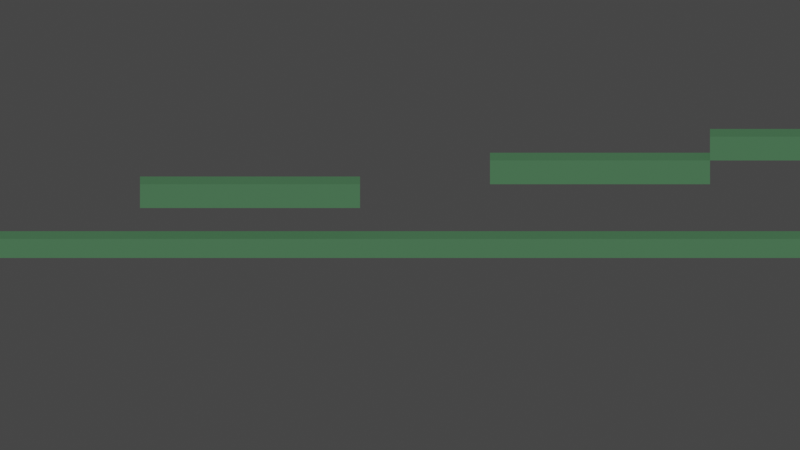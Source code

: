 # Source: Headless2D.blend  (saved by Blender 3.6.14; exported with 4.5.12 LTS)
import bpy
from mathutils import Matrix  # noqa: F401  (used for matrix-valued properties, if any)

bpy.ops.wm.read_factory_settings(use_empty=True)
scene = bpy.context.scene
scene.name = 'Scene'

# ---- collections
col_collection = bpy.data.collections.new('Collection'); scene.collection.children.link(col_collection)

# ---- materials (node trees are filled in below, after node groups)
mat_be_2d_ground = bpy.data.materials.new('BE_2D_Ground')
mat_be_2d_ground.use_transparent_shadow = False
mat_be_2d_ground.diffuse_color = (0.18, 0.45, 0.22, 1.0)
mat_be_2d_player = bpy.data.materials.new('BE_2D_Player')
mat_be_2d_player.use_transparent_shadow = False
mat_be_2d_player.diffuse_color = (0.1, 0.34, 0.95, 1.0)
mat_be_2d_goal = bpy.data.materials.new('BE_2D_Goal')
mat_be_2d_goal.use_transparent_shadow = False
mat_be_2d_goal.diffuse_color = (1.0, 0.78, 0.15, 1.0)

# ---- material node trees

# ---- world
world_world = bpy.data.worlds.new('World'); scene.world = world_world
world_world.use_nodes = True; world_world.node_tree.nodes.clear()
_N = world_world.node_tree.nodes; _L = world_world.node_tree.links
n0 = _N.new('ShaderNodeOutputWorld'); n0.name = 'World Output'; n0.location = (300, 300)
n1 = _N.new('ShaderNodeBackground'); n1.name = 'Background'; n1.location = (10, 300)
n1.inputs[0].default_value = (0.05088, 0.05088, 0.05088, 1.0)
_L.new(n1.outputs[0], n0.inputs[0])
n0.is_active_output = True
world_world.color = (0.05088, 0.05088, 0.05088)
world_world.use_sun_shadow = False
world_world.sun_shadow_jitter_overblur = 0.0

# ---- cameras
cam_camera_001 = bpy.data.cameras.new('Camera.001')
cam_camera_001.type = 'ORTHO'
cam_camera_001.ortho_scale = 8.0

# ---- lights
light_sun = bpy.data.lights.new('Sun', 'SUN')
light_sun.transmission_factor = 0.0
light_sun.use_shadow = False
light_sun.energy = 1.0

# ---- meshes
me_cube_001 = bpy.data.meshes.new('Cube.001')
me_cube_001.from_pydata([(-9.0, -0.125, -0.1), (-9.0, -0.125, 0.1), (-9.0, 0.125, -0.1), (-9.0, 0.125, 0.1), (9.0, -0.125, -0.1), (9.0, -0.125, 0.1), (9.0, 0.125, -0.1), (9.0, 0.125, 0.1)], [], [(0, 1, 3, 2), (2, 3, 7, 6), (6, 7, 5, 4), (4, 5, 1, 0), (2, 6, 4, 0), (7, 3, 1, 5)])
_uv = me_cube_001.uv_layers.new(name='UVMap')
_uv.uv.foreach_set('vector', [0.375, 0.0, 0.625, 0.0, 0.625, 0.25, 0.375, 0.25, 0.375, 0.25, 0.625, 0.25, 0.625, 0.5, 0.375, 0.5, 0.375, 0.5, 0.625, 0.5, 0.625, 0.75, 0.375, 0.75, 0.375, 0.75, 0.625, 0.75, 0.625, 1.0, 0.375, 1.0, 0.125, 0.5, 0.375, 0.5, 0.375, 0.75, 0.125, 0.75, 0.625, 0.5, 0.875, 0.5, 0.875, 0.75, 0.625, 0.75])
me_cube_001.materials.append(mat_be_2d_ground)
me_cube_001.update()
me_cube_002 = bpy.data.meshes.new('Cube.002')
me_cube_002.from_pydata([(-0.35, -0.125, -0.65), (-0.35, -0.125, 0.65), (-0.35, 0.125, -0.65), (-0.35, 0.125, 0.65), (0.35, -0.125, -0.65), (0.35, -0.125, 0.65), (0.35, 0.125, -0.65), (0.35, 0.125, 0.65)], [], [(0, 1, 3, 2), (2, 3, 7, 6), (6, 7, 5, 4), (4, 5, 1, 0), (2, 6, 4, 0), (7, 3, 1, 5)])
_uv = me_cube_002.uv_layers.new(name='UVMap')
_uv.uv.foreach_set('vector', [0.375, 0.0, 0.625, 0.0, 0.625, 0.25, 0.375, 0.25, 0.375, 0.25, 0.625, 0.25, 0.625, 0.5, 0.375, 0.5, 0.375, 0.5, 0.625, 0.5, 0.625, 0.75, 0.375, 0.75, 0.375, 0.75, 0.625, 0.75, 0.625, 1.0, 0.375, 1.0, 0.125, 0.5, 0.375, 0.5, 0.375, 0.75, 0.125, 0.75, 0.625, 0.5, 0.875, 0.5, 0.875, 0.75, 0.625, 0.75])
me_cube_002.materials.append(mat_be_2d_player)
me_cube_002.update()
me_cube_003 = bpy.data.meshes.new('Cube.003')
me_cube_003.from_pydata([(-1.1, -0.125, -0.125), (-1.1, -0.125, 0.125), (-1.1, 0.125, -0.125), (-1.1, 0.125, 0.125), (1.1, -0.125, -0.125), (1.1, -0.125, 0.125), (1.1, 0.125, -0.125), (1.1, 0.125, 0.125)], [], [(0, 1, 3, 2), (2, 3, 7, 6), (6, 7, 5, 4), (4, 5, 1, 0), (2, 6, 4, 0), (7, 3, 1, 5)])
_uv = me_cube_003.uv_layers.new(name='UVMap')
_uv.uv.foreach_set('vector', [0.375, 0.0, 0.625, 0.0, 0.625, 0.25, 0.375, 0.25, 0.375, 0.25, 0.625, 0.25, 0.625, 0.5, 0.375, 0.5, 0.375, 0.5, 0.625, 0.5, 0.625, 0.75, 0.375, 0.75, 0.375, 0.75, 0.625, 0.75, 0.625, 1.0, 0.375, 1.0, 0.125, 0.5, 0.375, 0.5, 0.375, 0.75, 0.125, 0.75, 0.625, 0.5, 0.875, 0.5, 0.875, 0.75, 0.625, 0.75])
me_cube_003.materials.append(mat_be_2d_ground)
me_cube_003.update()
me_cube_004 = bpy.data.meshes.new('Cube.004')
me_cube_004.from_pydata([(-1.1, -0.125, -0.125), (-1.1, -0.125, 0.125), (-1.1, 0.125, -0.125), (-1.1, 0.125, 0.125), (1.1, -0.125, -0.125), (1.1, -0.125, 0.125), (1.1, 0.125, -0.125), (1.1, 0.125, 0.125)], [], [(0, 1, 3, 2), (2, 3, 7, 6), (6, 7, 5, 4), (4, 5, 1, 0), (2, 6, 4, 0), (7, 3, 1, 5)])
_uv = me_cube_004.uv_layers.new(name='UVMap')
_uv.uv.foreach_set('vector', [0.375, 0.0, 0.625, 0.0, 0.625, 0.25, 0.375, 0.25, 0.375, 0.25, 0.625, 0.25, 0.625, 0.5, 0.375, 0.5, 0.375, 0.5, 0.625, 0.5, 0.625, 0.75, 0.375, 0.75, 0.375, 0.75, 0.625, 0.75, 0.625, 1.0, 0.375, 1.0, 0.125, 0.5, 0.375, 0.5, 0.375, 0.75, 0.125, 0.75, 0.625, 0.5, 0.875, 0.5, 0.875, 0.75, 0.625, 0.75])
me_cube_004.materials.append(mat_be_2d_ground)
me_cube_004.update()
me_cube_005 = bpy.data.meshes.new('Cube.005')
me_cube_005.from_pydata([(-1.1, -0.125, -0.125), (-1.1, -0.125, 0.125), (-1.1, 0.125, -0.125), (-1.1, 0.125, 0.125), (1.1, -0.125, -0.125), (1.1, -0.125, 0.125), (1.1, 0.125, -0.125), (1.1, 0.125, 0.125)], [], [(0, 1, 3, 2), (2, 3, 7, 6), (6, 7, 5, 4), (4, 5, 1, 0), (2, 6, 4, 0), (7, 3, 1, 5)])
_uv = me_cube_005.uv_layers.new(name='UVMap')
_uv.uv.foreach_set('vector', [0.375, 0.0, 0.625, 0.0, 0.625, 0.25, 0.375, 0.25, 0.375, 0.25, 0.625, 0.25, 0.625, 0.5, 0.375, 0.5, 0.375, 0.5, 0.625, 0.5, 0.625, 0.75, 0.375, 0.75, 0.375, 0.75, 0.625, 0.75, 0.625, 1.0, 0.375, 1.0, 0.125, 0.5, 0.375, 0.5, 0.375, 0.75, 0.125, 0.75, 0.625, 0.5, 0.875, 0.5, 0.875, 0.75, 0.625, 0.75])
me_cube_005.materials.append(mat_be_2d_ground)
me_cube_005.update()
me_cube_006 = bpy.data.meshes.new('Cube.006')
me_cube_006.from_pydata([(-0.4, -0.125, -0.7), (-0.4, -0.125, 0.7), (-0.4, 0.125, -0.7), (-0.4, 0.125, 0.7), (0.4, -0.125, -0.7), (0.4, -0.125, 0.7), (0.4, 0.125, -0.7), (0.4, 0.125, 0.7)], [], [(0, 1, 3, 2), (2, 3, 7, 6), (6, 7, 5, 4), (4, 5, 1, 0), (2, 6, 4, 0), (7, 3, 1, 5)])
_uv = me_cube_006.uv_layers.new(name='UVMap')
_uv.uv.foreach_set('vector', [0.375, 0.0, 0.625, 0.0, 0.625, 0.25, 0.375, 0.25, 0.375, 0.25, 0.625, 0.25, 0.625, 0.5, 0.375, 0.5, 0.375, 0.5, 0.625, 0.5, 0.625, 0.75, 0.375, 0.75, 0.375, 0.75, 0.625, 0.75, 0.625, 1.0, 0.375, 1.0, 0.125, 0.5, 0.375, 0.5, 0.375, 0.75, 0.125, 0.75, 0.625, 0.5, 0.875, 0.5, 0.875, 0.75, 0.625, 0.75])
me_cube_006.materials.append(mat_be_2d_goal)
me_cube_006.update()

# ---- objects
ob_be_2d_ground = bpy.data.objects.new('BE_2D_Ground', me_cube_001)
ob_be_2d_player = bpy.data.objects.new('BE_2D_Player', me_cube_002)
ob_be_2d_platform_1 = bpy.data.objects.new('BE_2D_Platform_1', me_cube_003)
ob_be_2d_platform_2 = bpy.data.objects.new('BE_2D_Platform_2', me_cube_004)
ob_be_2d_platform_3 = bpy.data.objects.new('BE_2D_Platform_3', me_cube_005)
ob_be_2d_goal = bpy.data.objects.new('BE_2D_Goal', me_cube_006)
ob_be_2d_sun = bpy.data.objects.new('BE_2D_Sun', light_sun)
ob_be_2d_camera = bpy.data.objects.new('BE_2D_Camera', cam_camera_001)

# ---- transforms, parenting, visibility, modifiers, constraints
ob_be_2d_ground.location = (0.0, 0.0, -0.1)
ob_be_2d_player.location = (-5.0, 0.0, 0.65)
ob_be_2d_platform_1.location = (-1.5, 0.0, 0.45)
ob_be_2d_platform_2.location = (2.0, 0.0, 0.7)
ob_be_2d_platform_3.location = (4.2, 0.0, 0.95)
ob_be_2d_goal.location = (7.0, 0.0, 0.7)
ob_be_2d_goal.display_type = 'WIRE'
ob_be_2d_goal.show_in_front = True
ob_be_2d_sun.location = (0.0, -4.0, 6.0)
ob_be_2d_sun.rotation_euler = (0.8727, 0.0, 0.0)
ob_be_2d_camera.location = (0.0, -12.0, 4.0)
ob_be_2d_camera.rotation_euler = (1.257, 0.0, 0.0)

# ---- collection membership
col_collection.objects.link(ob_be_2d_ground)
col_collection.objects.link(ob_be_2d_player)
col_collection.objects.link(ob_be_2d_platform_1)
col_collection.objects.link(ob_be_2d_platform_2)
col_collection.objects.link(ob_be_2d_platform_3)
col_collection.objects.link(ob_be_2d_goal)
col_collection.objects.link(ob_be_2d_sun)
col_collection.objects.link(ob_be_2d_camera)

# ---- scene / render settings (as saved in the file)
scene.camera = ob_be_2d_camera
scene.frame_start = 1; scene.frame_end = 250; scene.frame_set(1)
scene.render.engine = 'BLENDER_EEVEE_NEXT'
scene.render.resolution_x = 1280
scene.render.resolution_y = 720
scene.cycles.sampling_pattern = 'TABULATED_SOBOL'
scene.view_settings.view_transform = 'Filmic'
bpy.context.view_layer.update()

